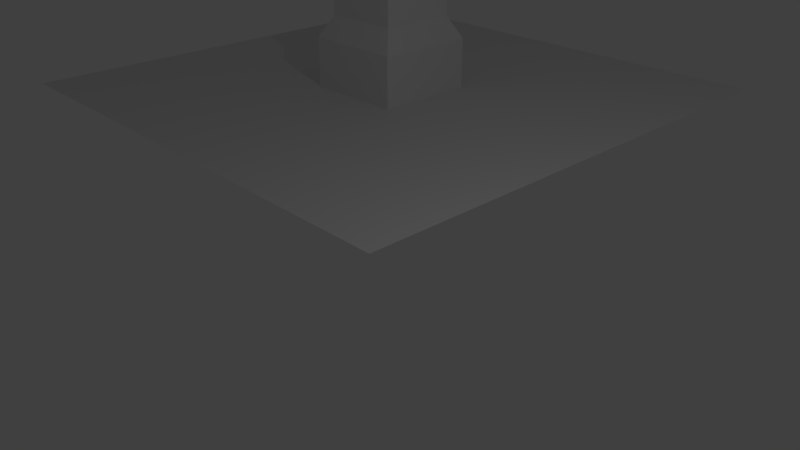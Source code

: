 # Source: pillar_banner.blend  (saved by Blender 2.79.0; exported with 4.5.12 LTS)
import bpy
from mathutils import Matrix  # noqa: F401  (used for matrix-valued properties, if any)

bpy.ops.wm.read_factory_settings(use_empty=True)
scene = bpy.context.scene
scene.name = 'Scene'

# ---- collections
col_collection_1 = bpy.data.collections.new('Collection 1'); scene.collection.children.link(col_collection_1)

# ---- materials (node trees are filled in below, after node groups)
mat_material = bpy.data.materials.new('Material')
mat_material.alpha_threshold = 0.0
mat_material.use_transparent_shadow = False
mat_material.roughness = 0.5
mat_material.line_color = (0.0, 0.0, 0.0, 1.0)

# ---- material node trees

# ---- world
world_world = bpy.data.worlds.new('World'); scene.world = world_world
world_world.color = (0.05088, 0.05088, 0.05088)
world_world.use_sun_shadow = False
world_world.sun_shadow_jitter_overblur = 0.0
world_world.cycles.sampling_method = 'MANUAL'

# ---- cameras
cam_camera = bpy.data.cameras.new('Camera')
cam_camera.clip_end = 100.0
cam_camera.lens = 35.0
cam_camera.sensor_width = 32.0
cam_camera.sensor_height = 18.0
cam_camera.ortho_scale = 7.314
cam_camera.dof.focus_distance = 0.0
cam_camera.dof.aperture_fstop = 128.0

# ---- lights
light_lamp = bpy.data.lights.new('Lamp', 'POINT')
light_lamp.transmission_factor = 0.0
light_lamp.cutoff_distance = 30.0
light_lamp.energy = 100.0
light_lamp.shadow_buffer_clip_start = 1.001
light_lamp.shadow_soft_size = 0.1
light_lamp.shadow_maximum_resolution = 0.006
light_lamp.use_absolute_resolution = True

# ---- meshes
me_cylinder = bpy.data.meshes.new('Cylinder')
me_cylinder.from_pydata([(-4.146, 7.0, 9.424), (-4.146, 3.0, 9.424), (-4.051, 7.0, 9.355), (-4.051, 3.0, 9.355), (-4.087, 7.0, 9.244), (-4.087, 3.0, 9.244), (-4.205, 7.0, 9.244), (-4.205, 3.0, 9.244), (-4.241, 7.0, 9.355), (-4.241, 3.0, 9.355), (-4.118, 3.164, 9.244), (-4.118, 6.836, 9.244), (-4.174, 6.836, 9.244), (-4.174, 3.164, 9.244), (-4.118, 3.164, 7.244), (-4.118, 6.836, 7.244), (-4.174, 6.836, 7.244), (-4.174, 3.164, 7.244), (-4.118, 3.164, 5.244), (-4.118, 6.836, 5.244), (-4.174, 6.836, 5.244), (-4.174, 3.164, 5.244), (-4.118, 3.164, 3.244), (-4.118, 6.836, 3.244), (-4.174, 6.836, 3.244), (-4.174, 3.164, 3.244)], [], [(0, 1, 3, 2), (2, 3, 5, 4), (5, 7, 13, 10), (3, 1, 9, 7, 5), (6, 7, 9, 8), (8, 9, 1, 0), (0, 2, 4, 6, 8), (10, 13, 17, 14), (4, 5, 10, 11), (7, 6, 12, 13), (6, 4, 11, 12), (14, 17, 21, 18), (11, 10, 14, 15), (13, 12, 16, 17), (12, 11, 15, 16), (21, 20, 24, 25), (15, 14, 18, 19), (17, 16, 20, 21), (16, 15, 19, 20), (23, 22, 25, 24), (20, 19, 23, 24), (18, 21, 25, 22), (19, 18, 22, 23)])
_uv = me_cylinder.uv_layers.new(name='UVMap')
_uv.uv.foreach_set('vector', [0.1142, 0.9213, 0.01425, 0.9213, 0.01425, 0.9184, 0.1142, 0.9184, 0.1142, 0.9184, 0.01425, 0.9184, 0.01425, 0.9154, 0.1142, 0.9154, 0.007995, 0.9076, 0.008005, 0.9029, 0.01486, 0.9044, 0.01483, 0.9061, 0.02876, 0.9801, 0.01891, 0.9873, 0.009067, 0.9801, 0.01283, 0.9685, 0.02501, 0.9685, 0.1142, 0.9272, 0.01425, 0.9272, 0.01425, 0.9243, 0.1142, 0.9243, 0.1142, 0.9243, 0.01425, 0.9243, 0.01425, 0.9213, 0.1142, 0.9213, 0.01892, 0.9498, 0.02876, 0.9569, 0.025, 0.9685, 0.01282, 0.9685, 0.009067, 0.9569, 0.5961, 0.8871, 0.5965, 0.8871, 0.5965, 0.9002, 0.5961, 0.9002, 0.108, 0.9076, 0.007995, 0.9076, 0.01483, 0.9061, 0.1011, 0.9061, 0.008005, 0.9029, 0.1079, 0.9029, 0.1011, 0.9044, 0.01486, 0.9044, 0.1079, 0.9029, 0.108, 0.9076, 0.1011, 0.9061, 0.1011, 0.9044, 0.5961, 0.9002, 0.5965, 0.9002, 0.5965, 0.9133, 0.5961, 0.9133, 0.5424, 0.9329, 0.5174, 0.9329, 0.5174, 0.9193, 0.5424, 0.9193, 0.5678, 0.9536, 0.5678, 0.9874, 0.5494, 0.9874, 0.5494, 0.9536, 0.5965, 0.9871, 0.5961, 0.9871, 0.5961, 0.9739, 0.5965, 0.9739, 0.531, 0.9536, 0.531, 0.9874, 0.5126, 0.9874, 0.5126, 0.9536, 0.5424, 0.9193, 0.5174, 0.9193, 0.5174, 0.9057, 0.5424, 0.9057, 0.5494, 0.9536, 0.5494, 0.9874, 0.531, 0.9874, 0.531, 0.9536, 0.5965, 0.9739, 0.5961, 0.9739, 0.5961, 0.9608, 0.5965, 0.9608, 0.5961, 0.9477, 0.5961, 0.9264, 0.5965, 0.9264, 0.5965, 0.9477, 0.5965, 0.9608, 0.5961, 0.9608, 0.5961, 0.9477, 0.5965, 0.9477, 0.5961, 0.9133, 0.5965, 0.9133, 0.5965, 0.9264, 0.5961, 0.9264, 0.5424, 0.9057, 0.5174, 0.9057, 0.5174, 0.892, 0.5424, 0.892])
me_cylinder.use_remesh_preserve_volume = False
me_cylinder.use_remesh_preserve_attributes = False
me_cylinder.use_mirror_vertex_groups = False
me_cylinder.update()
me_cube = bpy.data.meshes.new('Cube')
me_cube.from_pydata([(-10.0, 6.0, 0.0), (-10.0, 4.0, 0.0), (-2.782e-07, 4.0, 0.0), (9.934e-08, 6.0, 0.0), (4.768e-07, 10.0, 0.0), (-6.557e-07, -5.96e-07, 0.0), (-10.0, 3.576e-07, 0.0), (-10.0, 10.0, 0.0), (-6.0, 4.0, 0.0), (-4.0, 4.0, 0.0), (-6.0, 6.0, 0.0), (-4.0, 6.0, 0.0), (-4.0, 10.0, 0.0), (-6.0, 10.0, 0.0), (-4.0, -2.782e-07, 0.0), (-6.0, 3.974e-08, 0.0), (-6.0, 4.0, 1.0), (-4.0, 4.0, 1.0), (-6.0, 6.0, 1.0), (-4.0, 6.0, 1.0), (-5.767, 4.233, 1.434), (-4.233, 4.233, 1.434), (-5.767, 5.767, 1.434), (-4.233, 5.767, 1.434), (-5.767, 4.233, 10.0), (-4.233, 4.233, 10.0), (-5.767, 5.767, 10.0), (-4.233, 5.767, 10.0)], [], [(12, 13, 10, 11), (8, 1, 6, 15), (3, 11, 9, 2), (10, 0, 1, 8), (13, 7, 0, 10), (4, 12, 11, 3), (10, 8, 16, 18), (2, 9, 14, 5), (9, 8, 15, 14), (19, 18, 22, 23), (11, 10, 18, 19), (8, 9, 17, 16), (9, 11, 19, 17), (21, 23, 27, 25), (17, 19, 23, 21), (16, 17, 21, 20), (18, 16, 20, 22), (27, 26, 24, 25), (20, 21, 25, 24), (22, 20, 24, 26), (23, 22, 26, 27)])
_uv = me_cube.uv_layers.new(name='UVMap')
_uv.uv.foreach_set('vector', [0.02148, 0.8975, 0.1089, 0.8975, 0.1089, 0.9849, 0.02148, 0.9849, 0.02148, 0.8975, 0.1089, 0.8975, 0.1089, 0.9849, 0.02148, 0.9849, 0.02148, 0.8975, 0.1089, 0.8975, 0.1089, 0.9849, 0.02148, 0.9849, 0.02148, 0.8975, 0.1089, 0.8975, 0.1089, 0.9849, 0.02148, 0.9849, 0.02148, 0.8975, 0.1089, 0.8975, 0.1089, 0.9849, 0.02148, 0.9849, 0.02148, 0.8975, 0.1089, 0.8975, 0.1089, 0.9849, 0.02148, 0.9849, 0.1418, 0.8964, 0.2292, 0.8964, 0.2292, 0.9838, 0.1418, 0.9838, 0.02148, 0.8975, 0.1089, 0.8975, 0.1089, 0.9849, 0.02148, 0.9849, 0.02148, 0.8975, 0.1089, 0.8975, 0.1089, 0.9849, 0.02148, 0.9849, 0.2687, 0.8961, 0.3561, 0.8961, 0.3561, 0.9835, 0.2687, 0.9835, 0.1418, 0.8964, 0.2292, 0.8964, 0.2292, 0.9838, 0.1418, 0.9838, 0.1418, 0.8964, 0.2292, 0.8964, 0.2292, 0.9838, 0.1418, 0.9838, 0.1418, 0.8964, 0.2292, 0.8964, 0.2292, 0.9838, 0.1418, 0.9838, 0.1418, 0.8964, 0.2292, 0.8964, 0.2292, 0.9838, 0.1418, 0.9838, 0.2687, 0.8961, 0.3561, 0.8961, 0.3561, 0.9835, 0.2687, 0.9835, 0.2687, 0.8961, 0.3561, 0.8961, 0.3561, 0.9835, 0.2687, 0.9835, 0.2687, 0.8961, 0.3561, 0.8961, 0.3561, 0.9835, 0.2687, 0.9835, 0.1418, 0.8964, 0.2292, 0.8964, 0.2292, 0.9838, 0.1418, 0.9838, 0.1418, 0.8964, 0.2292, 0.8964, 0.2292, 0.9838, 0.1418, 0.9838, 0.1418, 0.8964, 0.2292, 0.8964, 0.2292, 0.9838, 0.1418, 0.9838, 0.1418, 0.8964, 0.2292, 0.8964, 0.2292, 0.9838, 0.1418, 0.9838])
me_cube.materials.append(mat_material)
me_cube.use_remesh_preserve_volume = False
me_cube.use_remesh_preserve_attributes = False
me_cube.use_mirror_vertex_groups = False
me_cube.update()

# ---- objects
ob_cylinder = bpy.data.objects.new('Cylinder', me_cylinder)
ob_cube = bpy.data.objects.new('Cube', me_cube)
ob_lamp = bpy.data.objects.new('Lamp', light_lamp)
ob_camera = bpy.data.objects.new('Camera', cam_camera)

# ---- transforms, parenting, visibility, modifiers, constraints
ob_cylinder.location = (0.0, 0.0, 0.0)
ob_cylinder.lineart.crease_threshold = 0.0
ob_cube.location = (0.0, 0.0, 0.0)
ob_cube.lock_rotations_4d = False
ob_cube.empty_display_type = 'ARROWS'
ob_cube.lineart.crease_threshold = 0.0
ob_lamp.location = (4.076, 1.005, 5.904)
ob_lamp.rotation_euler = (0.6503, 0.05522, 1.866)
ob_lamp.lock_rotations_4d = False
ob_lamp.empty_display_type = 'ARROWS'
ob_lamp.color = (0.0, 0.0, 0.0, 0.0)
ob_lamp.lineart.crease_threshold = 0.0
ob_camera.location = (7.481, -6.508, 5.344)
ob_camera.rotation_euler = (1.109, 0.0, 0.8149)
ob_camera.lock_rotations_4d = False
ob_camera.empty_display_type = 'ARROWS'
ob_camera.color = (0.0, 0.0, 0.0, 0.0)
ob_camera.display_type = 'WIRE'
ob_camera.lineart.crease_threshold = 0.0

# ---- collection membership
col_collection_1.objects.link(ob_cylinder)
col_collection_1.objects.link(ob_cube)
col_collection_1.objects.link(ob_lamp)
col_collection_1.objects.link(ob_camera)

# ---- scene / render settings (as saved in the file)
scene.camera = ob_camera
scene.frame_start = 1; scene.frame_end = 250; scene.frame_set(1)
scene.render.engine = 'BLENDER_EEVEE_NEXT'
scene.render.resolution_percentage = 50
scene.render.dither_intensity = 0.0
scene.cycles.use_denoising = False
scene.cycles.samples = 128
scene.cycles.sampling_pattern = 'TABULATED_SOBOL'
scene.cycles.use_adaptive_sampling = False
scene.cycles.use_light_tree = False
scene.cycles.blur_glossy = 0.0
scene.cycles.sample_clamp_indirect = 0.0
scene.view_settings.view_transform = 'Standard'
bpy.context.view_layer.update()
